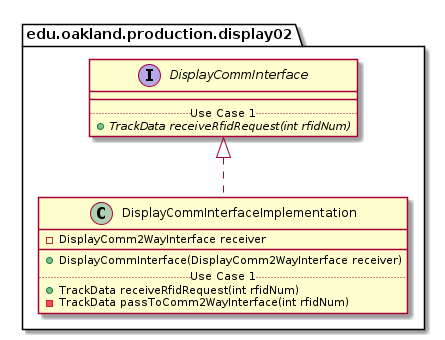

The diagram above was rendered by PlantUML. Its source (embedded in the PNG):
@startuml DisplayCommInterfaceImplementation_Closure


package edu.oakland.production.display02 {
    class DisplayCommInterfaceImplementation {
        - DisplayComm2WayInterface receiver
        __
        + DisplayCommInterface(DisplayComm2WayInterface receiver)
        .. Use Case 1 ..
        + TrackData receiveRfidRequest(int rfidNum)
        - TrackData passToComm2WayInterface(int rfidNum)
    }
}




package edu.oakland.production.display02 {
    interface DisplayCommInterface {
        __
        .. Use Case 1 ..
        {abstract} + TrackData receiveRfidRequest(int rfidNum)
    }
}






DisplayCommInterfaceImplementation .up.|> DisplayCommInterface





@enduml